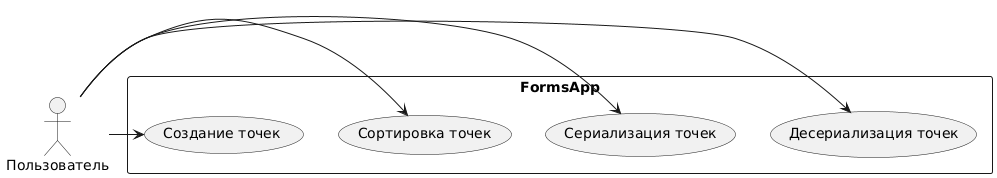

The diagram above was rendered by PlantUML. Its source (embedded in the PNG):
@startuml
actor "Пользователь" as User

rectangle "FormsApp" {
    usecase "Создание точек" as UC_Create
    usecase "Сортировка точек" as UC_Sort
    usecase "Сериализация точек" as UC_Serialize
    usecase "Десериализация точек" as UC_Deserialize
}

User -> UC_Create
User -> UC_Sort
User -> UC_Serialize
User -> UC_Deserialize
@enduml